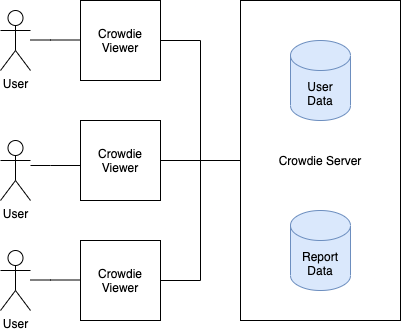

The diagram above was exported from draw.io. Its source (the exported page's mxGraphModel, read from the mxfile embedded in the PNG):
<mxGraphModel dx="786" dy="418" grid="1" gridSize="10" guides="1" tooltips="1" connect="1" arrows="1" fold="1" page="1" pageScale="1" pageWidth="850" pageHeight="1100" math="0" shadow="0">
  <root>
    <mxCell id="0" />
    <mxCell id="1" parent="0" />
    <mxCell id="lvtRnCtwA3PdCXsdU0Jz-3" value="" style="edgeStyle=orthogonalEdgeStyle;rounded=0;orthogonalLoop=1;jettySize=auto;html=1;endArrow=none;endFill=0;startArrow=none;startFill=0;" edge="1" parent="1" source="lvtRnCtwA3PdCXsdU0Jz-1" target="lvtRnCtwA3PdCXsdU0Jz-2">
      <mxGeometry relative="1" as="geometry">
        <Array as="points">
          <mxPoint x="450" y="245" />
          <mxPoint x="450" y="245" />
        </Array>
      </mxGeometry>
    </mxCell>
    <mxCell id="lvtRnCtwA3PdCXsdU0Jz-1" value="User" style="shape=umlActor;verticalLabelPosition=bottom;verticalAlign=top;html=1;outlineConnect=0;" vertex="1" parent="1">
      <mxGeometry x="400" y="220" width="30" height="60" as="geometry" />
    </mxCell>
    <mxCell id="lvtRnCtwA3PdCXsdU0Jz-15" value="" style="edgeStyle=orthogonalEdgeStyle;rounded=0;orthogonalLoop=1;jettySize=auto;html=1;endArrow=none;endFill=0;" edge="1" parent="1" source="lvtRnCtwA3PdCXsdU0Jz-2" target="lvtRnCtwA3PdCXsdU0Jz-14">
      <mxGeometry relative="1" as="geometry" />
    </mxCell>
    <mxCell id="lvtRnCtwA3PdCXsdU0Jz-2" value="Crowdie&lt;br&gt;Viewer" style="rounded=0;whiteSpace=wrap;html=1;" vertex="1" parent="1">
      <mxGeometry x="480" y="200" width="80" height="80" as="geometry" />
    </mxCell>
    <mxCell id="lvtRnCtwA3PdCXsdU0Jz-16" value="" style="edgeStyle=orthogonalEdgeStyle;rounded=0;orthogonalLoop=1;jettySize=auto;html=1;endArrow=none;endFill=0;" edge="1" parent="1" source="lvtRnCtwA3PdCXsdU0Jz-4" target="lvtRnCtwA3PdCXsdU0Jz-14">
      <mxGeometry relative="1" as="geometry" />
    </mxCell>
    <mxCell id="lvtRnCtwA3PdCXsdU0Jz-4" value="Crowdie&lt;br&gt;Viewer" style="rounded=0;whiteSpace=wrap;html=1;" vertex="1" parent="1">
      <mxGeometry x="480" y="320" width="80" height="80" as="geometry" />
    </mxCell>
    <mxCell id="lvtRnCtwA3PdCXsdU0Jz-5" value="" style="edgeStyle=orthogonalEdgeStyle;rounded=0;orthogonalLoop=1;jettySize=auto;html=1;endArrow=none;endFill=0;" edge="1" parent="1">
      <mxGeometry relative="1" as="geometry">
        <mxPoint x="430" y="359.5" as="sourcePoint" />
        <mxPoint x="480" y="359.5" as="targetPoint" />
        <Array as="points">
          <mxPoint x="450" y="359.5" />
          <mxPoint x="450" y="359.5" />
        </Array>
      </mxGeometry>
    </mxCell>
    <mxCell id="lvtRnCtwA3PdCXsdU0Jz-6" value="User" style="shape=umlActor;verticalLabelPosition=bottom;verticalAlign=top;html=1;outlineConnect=0;" vertex="1" parent="1">
      <mxGeometry x="400" y="330" width="30" height="60" as="geometry" />
    </mxCell>
    <mxCell id="lvtRnCtwA3PdCXsdU0Jz-17" value="" style="edgeStyle=orthogonalEdgeStyle;rounded=0;orthogonalLoop=1;jettySize=auto;html=1;endArrow=none;endFill=0;" edge="1" parent="1" source="lvtRnCtwA3PdCXsdU0Jz-11" target="lvtRnCtwA3PdCXsdU0Jz-14">
      <mxGeometry relative="1" as="geometry" />
    </mxCell>
    <mxCell id="lvtRnCtwA3PdCXsdU0Jz-11" value="Crowdie&lt;br&gt;Viewer" style="rounded=0;whiteSpace=wrap;html=1;" vertex="1" parent="1">
      <mxGeometry x="480" y="80" width="80" height="80" as="geometry" />
    </mxCell>
    <mxCell id="lvtRnCtwA3PdCXsdU0Jz-12" value="" style="edgeStyle=orthogonalEdgeStyle;rounded=0;orthogonalLoop=1;jettySize=auto;html=1;endArrow=none;endFill=0;" edge="1" parent="1">
      <mxGeometry relative="1" as="geometry">
        <mxPoint x="430" y="119.5" as="sourcePoint" />
        <mxPoint x="480" y="119.5" as="targetPoint" />
        <Array as="points">
          <mxPoint x="450" y="119.5" />
          <mxPoint x="450" y="119.5" />
        </Array>
      </mxGeometry>
    </mxCell>
    <mxCell id="lvtRnCtwA3PdCXsdU0Jz-13" value="User" style="shape=umlActor;verticalLabelPosition=bottom;verticalAlign=top;html=1;outlineConnect=0;" vertex="1" parent="1">
      <mxGeometry x="400" y="90" width="30" height="60" as="geometry" />
    </mxCell>
    <mxCell id="lvtRnCtwA3PdCXsdU0Jz-14" value="Crowdie Server" style="rounded=0;whiteSpace=wrap;html=1;" vertex="1" parent="1">
      <mxGeometry x="640" y="80" width="160" height="320" as="geometry" />
    </mxCell>
    <mxCell id="lvtRnCtwA3PdCXsdU0Jz-18" value="Report&lt;br&gt;Data" style="shape=cylinder3;whiteSpace=wrap;html=1;boundedLbl=1;backgroundOutline=1;size=15;fillColor=#dae8fc;strokeColor=#6c8ebf;" vertex="1" parent="1">
      <mxGeometry x="690" y="290" width="60" height="80" as="geometry" />
    </mxCell>
    <mxCell id="lvtRnCtwA3PdCXsdU0Jz-19" value="User&lt;br&gt;Data" style="shape=cylinder3;whiteSpace=wrap;html=1;boundedLbl=1;backgroundOutline=1;size=15;fillColor=#dae8fc;strokeColor=#6c8ebf;" vertex="1" parent="1">
      <mxGeometry x="690" y="120" width="60" height="80" as="geometry" />
    </mxCell>
  </root>
</mxGraphModel>